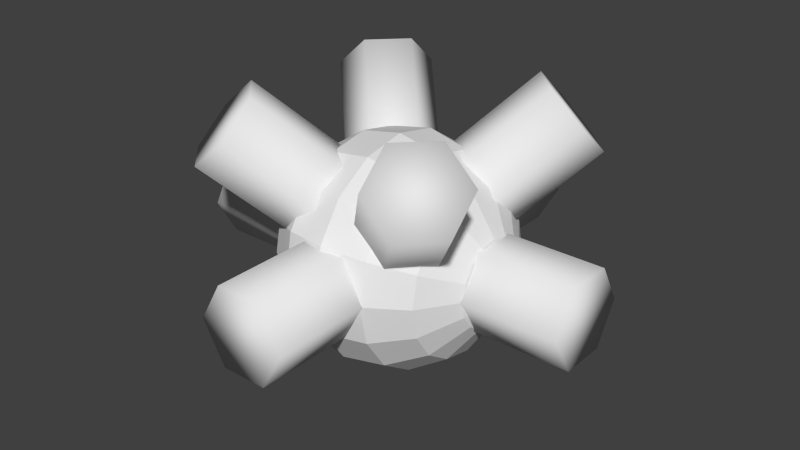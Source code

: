 # Source: mine.blend  (saved by Blender 2.75.0; exported with 4.5.12 LTS)
import bpy
from mathutils import Matrix  # noqa: F401  (used for matrix-valued properties, if any)

bpy.ops.wm.read_factory_settings(use_empty=True)
scene = bpy.context.scene
scene.name = 'Scene'

# ---- collections
col_collection_1 = bpy.data.collections.new('Collection 1'); scene.collection.children.link(col_collection_1)

# ---- world
world_world = bpy.data.worlds.new('World'); scene.world = world_world
world_world.color = (0.05088, 0.05088, 0.05088)
world_world.use_sun_shadow = False
world_world.sun_shadow_jitter_overblur = 0.0
world_world.cycles.sampling_method = 'MANUAL'
world_world.cycles.sample_map_resolution = 256

# ---- meshes
me_sphere = bpy.data.meshes.new('Sphere')
me_sphere.from_pydata([(5.269e-08, 0.4, -0.24), (4.44e-07, 0.4, -1.76), (-0.3464, 0.2, -0.24), (-0.3464, 0.2, -1.76), (-0.3464, -0.2, -0.24), (-0.3464, -0.2, -1.76), (5.006e-09, -0.4, -0.24), (3.486e-07, -0.4, -1.76), (0.3464, -0.2, -0.24), (0.3464, -0.2, -1.76), (0.3464, 0.2, -0.24), (0.3464, 0.2, -1.76), (8.384e-08, -0.24, -0.4), (1.792e-07, -1.76, -0.4), (-0.3464, -0.24, -0.2), (-0.3464, -1.76, -0.2), (-0.3464, -0.24, 0.2), (-0.3464, -1.76, 0.2), (-1.196e-07, -0.24, 0.4), (-7.192e-08, -1.76, 0.4), (0.3464, -0.24, 0.2), (0.3464, -1.76, 0.2), (0.3464, -0.24, -0.2), (0.3464, -1.76, -0.2), (-4.077e-08, -0.4, 0.24), (-2.414e-07, -0.4, 1.76), (-0.3464, -0.2, 0.24), (-0.3464, -0.2, 1.76), (-0.3464, 0.2, 0.24), (-0.3464, 0.2, 1.76), (-8.845e-08, 0.4, 0.24), (-3.367e-07, 0.4, 1.76), (0.3464, 0.2, 0.24), (0.3464, 0.2, 1.76), (0.3464, -0.2, 0.24), (0.3464, -0.2, 1.76), (-7.192e-08, 0.24, 0.4), (2.344e-08, 1.76, 0.4), (-0.3464, 0.24, 0.2), (-0.3464, 1.76, 0.2), (-0.3464, 0.24, -0.2), (-0.3464, 1.76, -0.2), (3.616e-08, 0.24, -0.4), (8.384e-08, 1.76, -0.4), (0.3464, 0.24, -0.2), (0.3464, 1.76, -0.2), (0.3464, 0.24, 0.2), (0.3464, 1.76, 0.2), (0.1543, 0.1528, -0.4128), (1.131, -0.6705, -1.236), (-0.1111, -0.146, -0.4289), (0.8659, -0.9694, -1.252), (-0.1111, -0.4289, -0.146), (0.8659, -1.252, -0.9694), (0.1543, -0.4128, 0.1528), (1.131, -1.236, -0.6705), (0.4196, -0.114, 0.1689), (1.397, -0.9373, -0.6545), (0.4196, 0.1689, -0.114), (1.397, -0.6545, -0.9373), (0.1543, -0.4128, -0.1528), (1.131, -1.236, 0.6705), (-0.1111, -0.4289, 0.146), (0.8659, -1.252, 0.9694), (-0.1111, -0.146, 0.4289), (0.8659, -0.9694, 1.252), (0.1543, 0.1528, 0.4128), (1.131, -0.6705, 1.236), (0.4196, 0.1689, 0.114), (1.397, -0.6545, 0.9373), (0.4196, -0.114, -0.1689), (1.397, -0.9373, 0.6545), (0.1543, -0.1528, 0.4128), (1.131, 0.6705, 1.236), (-0.1111, 0.146, 0.4289), (0.8659, 0.9694, 1.252), (-0.1111, 0.4289, 0.146), (0.8659, 1.252, 0.9694), (0.1543, 0.4128, -0.1528), (1.131, 1.236, 0.6705), (0.4196, 0.114, -0.1689), (1.397, 0.9373, 0.6545), (0.4196, -0.1689, 0.114), (1.397, 0.6545, 0.9373), (0.1543, 0.4128, 0.1528), (1.131, 1.236, -0.6705), (-0.1111, 0.4289, -0.146), (0.8659, 1.252, -0.9694), (-0.1111, 0.146, -0.4289), (0.8659, 0.9694, -1.252), (0.1543, -0.1528, -0.4128), (1.131, 0.6705, -1.236), (0.4196, -0.1689, -0.114), (1.397, 0.6545, -0.9373), (0.4196, 0.114, 0.1689), (1.397, 0.9373, -0.6545), (-0.3827, 0.0, 0.9239), (-0.7071, 0.0, 0.7071), (-0.9239, 0.0, 0.3827), (-1.0, 0.0, -4.371e-08), (-0.9239, 0.0, -0.3827), (-0.7071, 0.0, -0.7071), (-0.3827, 0.0, -0.9239), (-0.3536, 0.1464, 0.9239), (-0.6533, 0.2706, 0.7071), (-0.8536, 0.3536, 0.3827), (-0.9239, 0.3827, -4.371e-08), (-0.8536, 0.3536, -0.3827), (-0.6533, 0.2706, -0.7071), (-0.3536, 0.1464, -0.9239), (-0.2706, 0.2706, 0.9239), (-0.5, 0.5, 0.7071), (-0.6533, 0.6533, 0.3827), (-0.7071, 0.7071, -4.371e-08), (-0.6533, 0.6533, -0.3827), (-0.5, 0.5, -0.7071), (-0.2706, 0.2706, -0.9239), (-1.51e-07, 0.0, -1.0), (-0.1464, 0.3536, 0.9239), (-0.2706, 0.6533, 0.7071), (-0.3536, 0.8536, 0.3827), (-0.3827, 0.9239, -4.371e-08), (-0.3536, 0.8536, -0.3827), (-0.2706, 0.6533, -0.7071), (-0.1464, 0.3536, -0.9239), (-1.307e-07, 0.3827, 0.9239), (-7.11e-08, 0.7071, 0.7071), (-1.149e-08, 0.9239, 0.3827), (-1.149e-08, 1.0, -4.371e-08), (-1.149e-08, 0.9239, -0.3827), (-7.11e-08, 0.7071, -0.7071), (-5.62e-08, 0.3827, -0.9239), (0.1464, 0.3536, 0.9239), (0.2706, 0.6533, 0.7071), (0.3536, 0.8536, 0.3827), (0.3827, 0.9239, -4.371e-08), (0.3536, 0.8536, -0.3827), (0.2706, 0.6533, -0.7071), (0.1464, 0.3536, -0.9239), (-2.578e-07, -1.068e-07, 1.0), (0.2706, 0.2706, 0.9239), (0.5, 0.5, 0.7071), (0.6533, 0.6533, 0.3827), (0.7071, 0.7071, -4.371e-08), (0.6533, 0.6533, -0.3827), (0.5, 0.5, -0.7071), (0.2706, 0.2706, -0.9239), (0.3536, 0.1464, 0.9239), (0.6533, 0.2706, 0.7071), (0.8536, 0.3536, 0.3827), (0.9239, 0.3827, -4.371e-08), (0.8536, 0.3536, -0.3827), (0.6533, 0.2706, -0.7071), (0.3536, 0.1464, -0.9239), (0.3827, -7.268e-08, 0.9239), (0.7071, -2.664e-07, 0.7071), (0.9239, -2.962e-07, 0.3827), (1.0, -3.26e-07, -4.371e-08), (0.9239, -2.962e-07, -0.3827), (0.7071, -2.664e-07, -0.7071), (0.3827, -1.621e-07, -0.9239), (0.3536, -0.1464, 0.9239), (0.6533, -0.2706, 0.7071), (0.8536, -0.3536, 0.3827), (0.9239, -0.3827, -4.371e-08), (0.8536, -0.3536, -0.3827), (0.6533, -0.2706, -0.7071), (0.3536, -0.1464, -0.9239), (0.2706, -0.2706, 0.9239), (0.5, -0.5, 0.7071), (0.6533, -0.6533, 0.3827), (0.7071, -0.7071, -4.371e-08), (0.6533, -0.6533, -0.3827), (0.5, -0.5, -0.7071), (0.2706, -0.2706, -0.9239), (0.1464, -0.3536, 0.9239), (0.2706, -0.6533, 0.7071), (0.3536, -0.8536, 0.3827), (0.3827, -0.9239, -4.371e-08), (0.3536, -0.8536, -0.3827), (0.2706, -0.6533, -0.7071), (0.1464, -0.3536, -0.9239), (-2.499e-07, -0.3827, 0.9239), (-4.883e-07, -0.7071, 0.7071), (-5.181e-07, -0.9239, 0.3827), (-6.075e-07, -1.0, -4.371e-08), (-5.181e-07, -0.9239, -0.3827), (-4.883e-07, -0.7071, -0.7071), (-3.393e-07, -0.3827, -0.9239), (-0.1464, -0.3536, 0.9239), (-0.2706, -0.6533, 0.7071), (-0.3536, -0.8536, 0.3827), (-0.3827, -0.9239, -4.371e-08), (-0.3536, -0.8536, -0.3827), (-0.2706, -0.6533, -0.7071), (-0.1464, -0.3536, -0.9239), (-0.2706, -0.2706, 0.9239), (-0.5, -0.5, 0.7071), (-0.6533, -0.6533, 0.3827), (-0.7071, -0.7071, -4.371e-08), (-0.6533, -0.6533, -0.3827), (-0.5, -0.5, -0.7071), (-0.2706, -0.2706, -0.9239), (-0.3536, -0.1464, 0.9239), (-0.6533, -0.2706, 0.7071), (-0.8536, -0.3536, 0.3827), (-0.9239, -0.3827, -4.371e-08), (-0.8536, -0.3536, -0.3827), (-0.6533, -0.2706, -0.7071), (-0.3536, -0.1464, -0.9239)], [], [(0, 1, 3, 2), (2, 3, 5, 4), (4, 5, 7, 6), (6, 7, 9, 8), (3, 1, 11, 9, 7, 5), (10, 11, 1, 0), (8, 9, 11, 10), (0, 2, 4, 6, 8, 10), (12, 13, 15, 14), (14, 15, 17, 16), (16, 17, 19, 18), (18, 19, 21, 20), (15, 13, 23, 21, 19, 17), (22, 23, 13, 12), (20, 21, 23, 22), (12, 14, 16, 18, 20, 22), (24, 25, 27, 26), (26, 27, 29, 28), (28, 29, 31, 30), (30, 31, 33, 32), (27, 25, 35, 33, 31, 29), (34, 35, 25, 24), (32, 33, 35, 34), (24, 26, 28, 30, 32, 34), (36, 37, 39, 38), (38, 39, 41, 40), (40, 41, 43, 42), (42, 43, 45, 44), (39, 37, 47, 45, 43, 41), (46, 47, 37, 36), (44, 45, 47, 46), (36, 38, 40, 42, 44, 46), (48, 49, 51, 50), (50, 51, 53, 52), (52, 53, 55, 54), (54, 55, 57, 56), (51, 49, 59, 57, 55, 53), (58, 59, 49, 48), (56, 57, 59, 58), (48, 50, 52, 54, 56, 58), (60, 61, 63, 62), (62, 63, 65, 64), (64, 65, 67, 66), (66, 67, 69, 68), (63, 61, 71, 69, 67, 65), (70, 71, 61, 60), (68, 69, 71, 70), (60, 62, 64, 66, 68, 70), (72, 73, 75, 74), (74, 75, 77, 76), (76, 77, 79, 78), (78, 79, 81, 80), (75, 73, 83, 81, 79, 77), (82, 83, 73, 72), (80, 81, 83, 82), (72, 74, 76, 78, 80, 82), (84, 85, 87, 86), (86, 87, 89, 88), (88, 89, 91, 90), (90, 91, 93, 92), (87, 85, 95, 93, 91, 89), (94, 95, 85, 84), (92, 93, 95, 94), (84, 86, 88, 90, 92, 94), (97, 96, 103, 104), (102, 101, 108, 109), (100, 99, 106, 107), (98, 97, 104, 105), (101, 100, 107, 108), (99, 98, 105, 106), (107, 106, 113, 114), (105, 104, 111, 112), (108, 107, 114, 115), (106, 105, 112, 113), (104, 103, 110, 111), (109, 108, 115, 116), (115, 114, 122, 123), (113, 112, 120, 121), (111, 110, 118, 119), (116, 115, 123, 124), (114, 113, 121, 122), (112, 111, 119, 120), (121, 120, 127, 128), (119, 118, 125, 126), (124, 123, 130, 131), (122, 121, 128, 129), (120, 119, 126, 127), (123, 122, 129, 130), (131, 130, 137, 138), (129, 128, 135, 136), (127, 126, 133, 134), (130, 129, 136, 137), (128, 127, 134, 135), (126, 125, 132, 133), (134, 133, 141, 142), (137, 136, 144, 145), (135, 134, 142, 143), (133, 132, 140, 141), (138, 137, 145, 146), (136, 135, 143, 144), (145, 144, 151, 152), (143, 142, 149, 150), (141, 140, 147, 148), (146, 145, 152, 153), (144, 143, 150, 151), (142, 141, 148, 149), (148, 147, 154, 155), (153, 152, 159, 160), (151, 150, 157, 158), (149, 148, 155, 156), (152, 151, 158, 159), (150, 149, 156, 157), (160, 159, 166, 167), (158, 157, 164, 165), (156, 155, 162, 163), (159, 158, 165, 166), (157, 156, 163, 164), (155, 154, 161, 162), (166, 165, 172, 173), (164, 163, 170, 171), (162, 161, 168, 169), (167, 166, 173, 174), (165, 164, 171, 172), (163, 162, 169, 170), (173, 172, 179, 180), (171, 170, 177, 178), (169, 168, 175, 176), (174, 173, 180, 181), (172, 171, 178, 179), (170, 169, 176, 177), (181, 180, 187, 188), (179, 178, 185, 186), (177, 176, 183, 184), (180, 179, 186, 187), (178, 177, 184, 185), (176, 175, 182, 183), (186, 185, 192, 193), (184, 183, 190, 191), (187, 186, 193, 194), (185, 184, 191, 192), (183, 182, 189, 190), (188, 187, 194, 195), (194, 193, 200, 201), (192, 191, 198, 199), (190, 189, 196, 197), (195, 194, 201, 202), (193, 192, 199, 200), (191, 190, 197, 198), (199, 198, 205, 206), (197, 196, 203, 204), (202, 201, 208, 209), (200, 199, 206, 207), (198, 197, 204, 205), (201, 200, 207, 208), (96, 139, 103), (117, 102, 109), (103, 139, 110), (117, 109, 116), (117, 116, 124), (110, 139, 118), (118, 139, 125), (117, 124, 131), (125, 139, 132), (117, 131, 138), (132, 139, 140), (117, 138, 146), (117, 146, 153), (140, 139, 147), (147, 139, 154), (117, 153, 160), (154, 139, 161), (117, 160, 167), (161, 139, 168), (117, 167, 174), (168, 139, 175), (117, 174, 181), (175, 139, 182), (117, 181, 188), (182, 139, 189), (117, 188, 195), (117, 195, 202), (189, 139, 196), (196, 139, 203), (117, 202, 209), (209, 208, 101, 102), (207, 206, 99, 100), (205, 204, 97, 98), (203, 139, 96), (117, 209, 102), (208, 207, 100, 101), (206, 205, 98, 99), (204, 203, 96, 97)])
me_sphere.polygons.foreach_set('use_smooth', [1, 1, 1, 1, 1, 1, 1, 1, 1, 1, 1, 1, 1, 1, 1, 1, 1, 1, 1, 1, 1, 1, 1, 1, 1, 1, 1, 1, 1, 1, 1, 1, 1, 1, 1, 1, 1, 1, 1, 1, 1, 1, 1, 1, 1, 1, 1, 1, 1, 1, 1, 1, 1, 1, 1, 1, 1, 1, 1, 1, 1, 1, 1, 1, 0, 0, 0, 0, 0, 0, 0, 0, 0, 0, 0, 0, 0, 0, 0, 0, 0, 0, 0, 0, 0, 0, 0, 0, 0, 0, 0, 0, 0, 0, 0, 0, 0, 0, 0, 0, 0, 0, 0, 0, 0, 0, 0, 0, 0, 0, 0, 0, 0, 0, 0, 0, 0, 0, 0, 0, 0, 0, 0, 0, 0, 0, 0, 0, 0, 0, 0, 0, 0, 0, 0, 0, 0, 0, 0, 0, 0, 0, 0, 0, 0, 0, 0, 0, 0, 0, 0, 0, 0, 0, 0, 0, 0, 0, 0, 0, 0, 0, 0, 0, 0, 0, 0, 0, 0, 0, 0, 0, 0, 0, 0, 0, 0, 0, 0, 0, 0, 0, 0, 0, 0, 0, 0, 0, 0, 0, 0, 0])
me_sphere.use_remesh_preserve_volume = False
me_sphere.use_remesh_preserve_attributes = False
me_sphere.use_mirror_vertex_groups = False
me_sphere.update()

# ---- objects
ob_sphere = bpy.data.objects.new('Sphere', me_sphere)

# ---- transforms, parenting, visibility, modifiers, constraints
ob_sphere.location = (0.0, 0.0, 0.0)
ob_sphere.rotation_euler = (-1.344e-07, -1.571, 0.0)
ob_sphere.lineart.crease_threshold = 0.0

# ---- collection membership
col_collection_1.objects.link(ob_sphere)

# ---- scene / render settings (as saved in the file)
scene.frame_start = 1; scene.frame_end = 250; scene.frame_set(1)
scene.render.engine = 'BLENDER_EEVEE_NEXT'
scene.render.resolution_percentage = 50
scene.render.dither_intensity = 0.0
scene.cycles.use_denoising = False
scene.cycles.samples = 10
scene.cycles.sampling_pattern = 'TABULATED_SOBOL'
scene.cycles.light_sampling_threshold = 0.0
scene.cycles.use_adaptive_sampling = False
scene.cycles.use_light_tree = False
scene.cycles.blur_glossy = 0.0
scene.cycles.pixel_filter_type = 'GAUSSIAN'
scene.cycles.sample_clamp_indirect = 0.0
scene.view_settings.view_transform = 'Standard'
bpy.context.view_layer.update()

# ---- added for rendering (the .blend has no active camera and no usable light): camera, sun
cam_auto = bpy.data.cameras.new('AutoCamera')
cam_auto.lens = 50.0
cam_auto.sensor_width = 36.0
cam_auto.clip_end = 1000.0
ob_auto_camera = bpy.data.objects.new('AutoCamera', cam_auto)
scene.collection.objects.link(ob_auto_camera)
ob_auto_camera.location = (5.1118, -6.13416, 4.28778)
ob_auto_camera.rotation_euler = (1.09748, -7.21219e-08, 0.694738)
scene.camera = ob_auto_camera
light_auto_sun = bpy.data.lights.new('AutoSun', 'SUN')
light_auto_sun.energy = 3.0
light_auto_sun.angle = 0.0523599
ob_auto_sun = bpy.data.objects.new('AutoSun', light_auto_sun)
scene.collection.objects.link(ob_auto_sun)
ob_auto_sun.rotation_euler = (0.872665, 0.174533, 0.523599)
bpy.context.view_layer.update()
